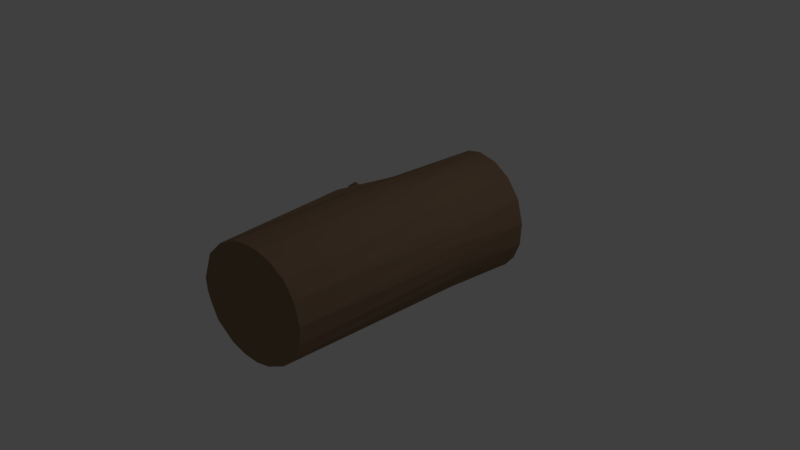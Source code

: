 # Source: wood.blend  (saved by Blender 2.78.0; exported with 4.5.12 LTS)
import bpy
from mathutils import Matrix  # noqa: F401  (used for matrix-valued properties, if any)

bpy.ops.wm.read_factory_settings(use_empty=True)
scene = bpy.context.scene
scene.name = 'Scene'

# ---- collections
col_collection_1 = bpy.data.collections.new('Collection 1'); scene.collection.children.link(col_collection_1)

# ---- materials (node trees are filled in below, after node groups)
mat_wood = bpy.data.materials.new('Wood')
mat_wood.alpha_threshold = 0.0
mat_wood.use_transparent_shadow = False
mat_wood.diffuse_color = (0.2738, 0.1749, 0.1105, 1.0)
mat_wood.roughness = 0.5

# ---- material node trees

# ---- world
world_world = bpy.data.worlds.new('World'); scene.world = world_world
world_world.color = (0.05088, 0.05088, 0.05088)
world_world.use_sun_shadow = False
world_world.sun_shadow_jitter_overblur = 0.0
world_world.cycles.sampling_method = 'MANUAL'

# ---- cameras
cam_camera = bpy.data.cameras.new('Camera')
cam_camera.clip_end = 100.0
cam_camera.lens = 35.0
cam_camera.sensor_width = 32.0
cam_camera.sensor_height = 18.0
cam_camera.ortho_scale = 7.314
cam_camera.dof.focus_distance = 0.0
cam_camera.dof.aperture_fstop = 128.0

# ---- lights
light_lamp = bpy.data.lights.new('Lamp', 'POINT')
light_lamp.transmission_factor = 0.0
light_lamp.cutoff_distance = 30.0
light_lamp.energy = 100.0
light_lamp.shadow_buffer_clip_start = 1.001
light_lamp.shadow_soft_size = 0.1
light_lamp.shadow_maximum_resolution = 0.006
light_lamp.use_absolute_resolution = True

# ---- meshes
me_cylinder = bpy.data.meshes.new('Cylinder')
me_cylinder.from_pydata([(-1.345, 0.1307, -0.6108), (-0.8019, 0.1619, -0.1551), (-0.7886, 0.07721, -0.2128), (-0.784, -0.02457, -0.2399), (-1.39, -0.03364, -0.606), (-0.804, -0.1906, -0.226), (-1.513, -0.05984, -0.5809), (-0.8379, -0.3018, -0.1248), (-1.595, 0.01713, -0.5616), (-0.8664, -0.2377, -0.02626), (-1.6, 0.1342, -0.5573), (-0.8727, -0.03433, 0.01408), (-1.487, 0.221, -0.5785), (-0.8404, 0.1426, -0.04961), (0.3404, 0.8138, -1.097), (0.1826, 0.7827, 0.9915), (0.3837, 0.7054, 0.9776), (0.9266, 0.1032, -1.058), (0.8006, 0.02899, 0.948), (0.7663, -0.2223, 0.9481), (0.68, -0.4262, 0.9535), (0.6538, -0.6371, -1.083), (0.4879, -0.6361, 0.9698), (0.01559, -0.803, 0.9968), (-0.2075, -0.7753, 1.011), (-0.317, -0.7552, -1.15), (-0.4157, -0.6907, 1.024), (-0.6546, -0.4697, 1.043), (-0.5128, 0.6085, -1.157), (-0.2169, 0.7962, -1.139), (0.02842, 0.8534, -1.12), (0.6073, 0.6749, -1.079), (0.5645, 0.6464, -0.5858), (0.8235, 0.4265, -1.067), (0.7156, 0.4668, -0.4978), (0.7906, 0.3256, -0.458), (0.8381, 0.1718, -0.4387), (0.8559, 0.01091, -0.4357), (0.843, -0.1507, -0.4483), (0.7993, -0.3074, -0.4728), (0.7984, -0.4641, -1.073), (0.7275, -0.4485, -0.4978), (0.3434, -0.7772, -0.001189), (0.3354, -0.8141, -1.102), (0.2092, -0.7712, 0.9841), (0.2415, -0.8336, -0.0005046), (0.05384, -0.8643, -1.126), (-0.1073, -0.9393, 0.006039), (-0.31, -0.8826, -0.0009917), (-0.5173, -0.7216, 0.02564), (-0.5457, -0.575, -1.164), (-0.6337, -0.6543, 0.009362), (-0.7967, -0.4126, 0.002647), (-0.9284, -0.09307, -0.0001464), (-0.4564, 0.6573, 1.031), (-0.4137, 0.7343, -0.01886), (-0.3241, 0.7192, 1.023), (-0.2736, 0.7865, 0.02097), (-0.1957, 0.7791, 1.015), (-0.08583, 0.8163, 0.01887), (-0.6143, 0.6994, -0.005155), (-0.7728, 0.5985, 0.009662), (-0.844, 0.5558, -0.008412), (-0.9268, 0.3331, -0.005127), (-0.9392, 0.02464, -0.0001072), (0.09308, -0.9296, -0.001049), (0.362, 0.759, -0.5762), (0.1411, 0.8236, -0.498), (0.24, -0.823, -0.5093), (-0.0664, -0.8662, -0.4993), (-0.3114, -0.7922, -0.5338), (-0.7277, 0.4333, -0.6191), (-0.6534, 0.5315, -0.5495), (-0.01289, 0.8165, -0.5746), (-0.2333, 0.7705, -0.5356), (-0.4975, 0.6607, -0.4858), (-0.8063, 0.2367, -0.5516), (-0.758, -0.306, -0.5128), (-0.6729, -0.4681, -0.5094), (-0.5457, -0.6218, -0.5095), (0.3816, -0.7585, -0.5305), (0.5995, -0.6048, -0.5108), (0.2875, -0.7917, -0.0004504), (0.1479, -0.856, -0.5077), (0.3012, -0.7804, -0.3795), (0.2431, -0.8092, -0.296), (-0.9446, 0.07439, -9.033e-05), (-0.9338, -0.03421, -0.0001268), (-0.9126, -0.1453, -0.0001657), (-0.8117, -0.1287, -0.5178), (-0.8913, -0.05022, -0.1881), (-0.8298, 0.05577, -0.5241), (-0.8691, -0.2949, 0.01037), (-0.9498, 0.1242, -0.0006634), (-0.9365, -0.004784, -0.000117), (-0.9205, -0.1192, -0.000156), (-0.9419, 0.04952, -9.879e-05), (-0.9311, -0.06364, -0.0001366), (-0.9046, -0.1714, -0.0001754), (-0.8807, -0.07371, -0.2265), (-0.9083, 0.03031, -0.1467), (-0.8572, -0.05346, -0.3437), (-0.8763, -0.1777, -0.1286), (-0.9173, 0.08272, -0.1309), (-0.8973, 0.02594, -0.1955), (-0.9081, 0.008418, -0.1367), (-0.8986, 0.03807, -0.1957), (-0.8774, -0.109, -0.2259), (-0.8841, -0.03766, -0.2271), (-0.8899, 0.02201, -0.2281), (-0.8849, -0.02886, -0.2273), (-0.9073, 0.05423, -0.1633), (-0.9122, 0.05115, -0.1387), (-0.9028, -0.0191, -0.1492), (-0.8641, -0.1747, -0.1929), (-0.8833, -0.004221, -0.2459), (-0.8992, 0.04413, -0.1958), (-0.8888, 0.02819, -0.2364), (-0.8711, -0.1731, -0.1608), (-0.857, -0.1764, -0.225), (-0.8901, -0.08866, -0.177), (0.4445, 0.4355, -1.091), (0.7239, -0.04532, -1.083), (0.9072, -0.2168, -1.062), (0.6148, -0.3882, -1.089), (0.433, -0.7811, -1.096), (0.06975, -0.6823, -1.126), (-0.4123, -0.4442, -1.156), (-0.7168, -0.2785, -1.177), (-0.7677, 0.07386, -1.177), (-0.6876, 0.3641, -1.175), (-0.4113, 0.2422, -1.157), (-0.1489, 0.5204, -1.141), (0.08635, 0.5651, -1.12), (0.1109, -0.2392, -1.074), (0.06444, -0.131, -1.078), (-0.0122, 0.796, 1.003), (0.5928, 0.548, 0.9626), (0.7287, 0.3356, 0.9544), (-0.7609, -0.2387, 1.048), (-0.7926, -0.08983, 1.053), (-0.7962, 0.07506, 1.056), (-0.6708, 0.4471, 1.045), (-0.02711, 0.2077, 1.032), (0.02576, -0.2719, 1.025), (-0.297, -0.0176, 1.047)], [], [(1, 0, 12), (5, 4, 0), (4, 7, 6), (6, 9, 8), (8, 11, 10), (13, 12, 10), (138, 34, 32), (138, 35, 34), (18, 36, 35), (18, 37, 36), (19, 38, 37), (20, 39, 38), (20, 41, 39), (24, 47, 65), (26, 48, 47), (26, 49, 48), (27, 51, 49), (27, 52, 51), (75, 55, 74), (61, 142, 60), (61, 72, 71), (62, 142, 61), (62, 71, 76), (94, 64, 105, 113), (52, 92, 77), (52, 77, 78), (51, 78, 79), (49, 79, 70), (23, 65, 45), (42, 80, 81), (20, 22, 41), (66, 16, 32), (15, 67, 59), (28, 75, 29), (81, 21, 40), (36, 17, 33), (42, 82, 80), (85, 68, 84), (82, 85, 84), (85, 83, 68), (98, 92, 88), (88, 92, 95), (96, 141, 86), (64, 141, 96), (86, 141, 93), (53, 140, 97), (94, 141, 64), (87, 141, 94), (91, 103, 93), (86, 103, 112), (11, 87, 94), (86, 13, 96), (87, 11, 97), (97, 11, 53), (11, 95, 53), (9, 98, 88), (9, 102, 98), (9, 7, 102), (102, 7, 5), (113, 110, 101), (112, 106, 117), (104, 117, 109), (107, 120, 89), (118, 107, 114), (102, 118, 77), (110, 115, 101), (100, 104, 115), (112, 116, 106), (5, 118, 102), (5, 114, 118), (119, 114, 5), (3, 110, 108), (3, 109, 110), (104, 2, 109), (3, 2, 109), (1, 116, 106), (106, 2, 1), (124, 134, 123), (25, 127, 126), (33, 121, 31), (21, 124, 40), (29, 132, 28), (46, 126, 43), (123, 122, 17), (17, 122, 33), (14, 133, 30), (125, 134, 124), (126, 134, 125), (133, 135, 132), (121, 135, 133), (123, 134, 122), (33, 135, 121), (56, 143, 58), (15, 143, 16), (137, 143, 138), (44, 22, 23), (18, 138, 19), (24, 23, 27), (145, 144, 143), (142, 143, 56), (19, 143, 144), (27, 144, 145), (1, 2, 0), (2, 3, 0), (3, 5, 0), (5, 7, 4), (6, 7, 9), (8, 9, 11), (11, 13, 10), (13, 1, 12), (45, 82, 44, 23), (0, 4, 6, 8, 10, 12), (55, 60, 54, 56), (92, 52, 139), (60, 142, 54), (57, 55, 56, 58), (59, 57, 58, 136), (26, 24, 27), (59, 73, 74, 57), (136, 15, 59), (130, 28, 131), (60, 75, 72, 61), (74, 55, 57), (75, 60, 55), (142, 62, 63, 141), (71, 62, 61), (63, 62, 76), (76, 91, 93, 63), (63, 93, 141), (70, 69, 47, 48), (95, 53, 107), (27, 139, 52), (51, 52, 78), (49, 51, 79), (26, 27, 49), (48, 49, 70), (69, 83, 65, 47), (24, 26, 47), (83, 85, 45, 65), (23, 24, 65), (66, 67, 15, 16), (82, 45, 85), (42, 44, 82), (22, 44, 42), (22, 42, 81), (41, 22, 81), (19, 20, 38), (18, 19, 37), (138, 18, 35), (137, 138, 32), (16, 137, 32), (73, 30, 29, 74), (73, 59, 67), (28, 130, 71, 72), (29, 75, 74), (72, 75, 28), (130, 129, 76, 71), (128, 50, 78, 77), (91, 76, 129), (129, 89, 91), (129, 128, 89), (77, 89, 128), (79, 50, 25, 70), (79, 78, 50), (70, 25, 46, 69), (68, 83, 46, 43), (46, 83, 69), (80, 84, 43, 125), (84, 68, 43), (125, 21, 81, 80), (40, 123, 39, 41), (41, 81, 40), (123, 17, 37, 38), (38, 39, 123), (34, 33, 31, 32), (36, 37, 17), (35, 36, 33), (34, 35, 33), (32, 31, 14, 66), (67, 14, 30, 73), (67, 66, 14), (98, 88, 107, 102), (80, 82, 84), (97, 87, 90, 120), (89, 101, 115), (99, 90, 101), (96, 86, 112, 100), (91, 89, 117), (140, 53, 95, 92), (100, 115, 105, 64, 96), (53, 97, 120, 107), (115, 117, 89), (120, 99, 101, 89), (141, 87, 97, 140), (87, 94, 113, 90), (92, 102, 77), (92, 98, 102), (88, 95, 107), (11, 64, 96, 13), (91, 111, 103), (112, 103, 111), (86, 93, 103), (92, 139, 140), (94, 64, 11), (103, 1, 13, 86), (88, 95, 11, 9), (89, 119, 114, 107), (113, 105, 115), (117, 104, 100, 112), (115, 104, 109), (91, 117, 106, 116), (91, 116, 112, 111), (115, 109, 117), (120, 90, 99), (77, 118, 114), (102, 107, 118), (119, 89, 77), (77, 114, 119), (110, 113, 115), (90, 113, 108), (108, 101, 90), (108, 113, 101), (107, 5, 3, 99), (5, 107, 119), (132, 29, 30, 133), (3, 108, 99), (103, 111, 1), (111, 116, 1), (106, 104, 2), (2, 109, 106), (21, 125, 124), (50, 128, 127), (43, 126, 125), (133, 14, 31, 121), (40, 124, 123), (25, 50, 127), (135, 134, 128, 129), (46, 25, 126), (126, 127, 134), (127, 128, 134), (129, 130, 135), (135, 33, 122, 134), (28, 132, 135), (130, 131, 135), (131, 28, 135), (142, 141, 143), (54, 142, 56), (139, 27, 145), (58, 143, 136), (15, 136, 143), (141, 140, 145), (16, 143, 137), (140, 139, 145), (141, 145, 143), (19, 138, 143), (23, 22, 144), (20, 19, 144), (27, 23, 144), (22, 20, 144)])
me_cylinder.materials.append(mat_wood)
me_cylinder.use_remesh_preserve_volume = False
me_cylinder.use_remesh_preserve_attributes = False
me_cylinder.use_mirror_vertex_groups = False
me_cylinder.update()

# ---- objects
ob_cylinder = bpy.data.objects.new('Cylinder', me_cylinder)
ob_lamp = bpy.data.objects.new('Lamp', light_lamp)
ob_camera = bpy.data.objects.new('Camera', cam_camera)

# ---- transforms, parenting, visibility, modifiers, constraints
ob_cylinder.location = (0.0, 0.0, 0.0)
ob_cylinder.rotation_euler = (1.571, -0.0, 0.0)
ob_cylinder.scale = (1.0, 1.0, 1.823)
ob_cylinder.lineart.crease_threshold = 0.0
ob_lamp.location = (4.076, 1.005, 5.904)
ob_lamp.rotation_euler = (0.6503, 0.05522, 1.866)
ob_lamp.lock_rotations_4d = False
ob_lamp.empty_display_type = 'ARROWS'
ob_lamp.color = (0.0, 0.0, 0.0, 0.0)
ob_lamp.lineart.crease_threshold = 0.0
ob_camera.location = (7.481, -6.508, 5.344)
ob_camera.rotation_euler = (1.109, 0.0, 0.8149)
ob_camera.lock_rotations_4d = False
ob_camera.empty_display_type = 'ARROWS'
ob_camera.color = (0.0, 0.0, 0.0, 0.0)
ob_camera.display_type = 'WIRE'
ob_camera.lineart.crease_threshold = 0.0

# ---- collection membership
col_collection_1.objects.link(ob_cylinder)
col_collection_1.objects.link(ob_lamp)
col_collection_1.objects.link(ob_camera)

# ---- scene / render settings (as saved in the file)
scene.camera = ob_camera
scene.frame_start = 1; scene.frame_end = 250; scene.frame_set(1)
scene.render.engine = 'BLENDER_EEVEE_NEXT'
scene.render.resolution_percentage = 50
scene.render.dither_intensity = 0.0
scene.cycles.use_denoising = False
scene.cycles.samples = 128
scene.cycles.sampling_pattern = 'TABULATED_SOBOL'
scene.cycles.light_sampling_threshold = 0.0
scene.cycles.use_adaptive_sampling = False
scene.cycles.use_light_tree = False
scene.cycles.blur_glossy = 0.0
scene.cycles.sample_clamp_indirect = 0.0
scene.view_settings.view_transform = 'Standard'
bpy.context.view_layer.update()
